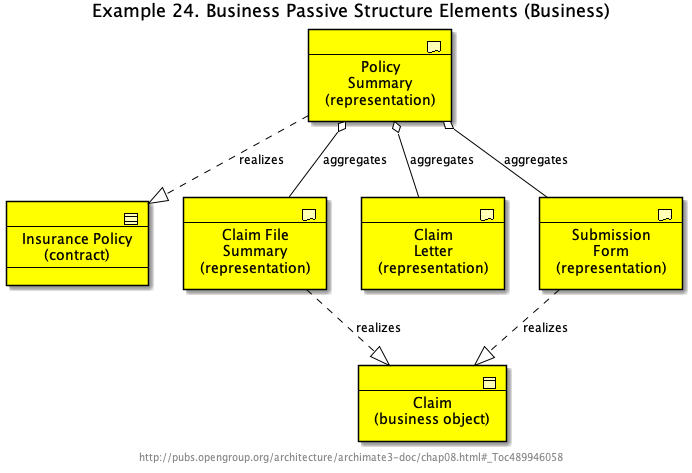

The diagram above was rendered by PlantUML. Its source (embedded in the PNG):
@startuml Ex_24_BusinessPassiveStructureElements


skinparam defaultTextAlignment center
skinparam wrapWidth 400
skinparam maxMessageSize 150
skinparam StereotypeAlignment right

skinparam Arrow {
    Color #000000
    FontColor #000000
    FontSize 12
}
skinparam Folder<<grouping>> {
    Shadowing true
    StereotypeFontSize 0
    FontColor #444444
    BorderColor #444444
    BorderStyle dashed
}
skinparam Folder<<group>> {
    Shadowing true
    StereotypeFontSize 0
    FontColor #444444
    BackgroundColor lightgrey
}
skinparam rectangle<<boundary>> {
    Shadowing false
    StereotypeFontSize 0
    FontColor #444444
    BorderColor #444444
    BorderStyle dashed
}
skinparam node {
  StereotypeAlignment right
}
skinparam cloud {
  StereotypeAlignment right
}
skinparam frame {
  StereotypeAlignment right
}
skinparam archimate {
  StereotypeAlignment right
  RoundCorner<<strategy-capability>> 25
  RoundCorner<<strategy-course-of-action>> 25
  RoundCorner<<business-process>> 25
  RoundCorner<<business-function>> 25
  RoundCorner<<business-interaction>> 25
  RoundCorner<<business-event>> 25
  RoundCorner<<business-service>> 25
  RoundCorner<<application-function>> 25
  RoundCorner<<application-interaction>> 25
  RoundCorner<<application-process>> 25
  RoundCorner<<application-event>> 25
  RoundCorner<<application-service>> 25
  RoundCorner<<technology-function>> 25
  RoundCorner<<technology-process>> 25
  RoundCorner<<technology-interaction>> 25
  RoundCorner<<technology-event>> 25
  RoundCorner<<technology-infra-service>> 25
  RoundCorner<<implementation-workpackage>> 25
  RoundCorner<<implementation-event>> 25
  DiagonalCorner<<motivation-stakeholder>> 12
  DiagonalCorner<<motivation-driver>> 12
  DiagonalCorner<<motivation-assessment>> 12
  DiagonalCorner<<motivation-goal>> 12
  DiagonalCorner<<motivation-outcome>> 12
  DiagonalCorner<<motivation-principle>> 12
  DiagonalCorner<<motivation-requirement>> 12
  DiagonalCorner<<motivation-constraint>> 12
}
skinparam usecase {
  BorderColor #000000
}
























footer http://pubs.opengroup.org/architecture/archimate3-doc/chap08.html#_Toc489946058

title Example 24. Business Passive Structure Elements (Business)

archimate #BUSINESS "---\n Insurance Policy\n(contract) \n---" <<business-contract>> as BCn_1
archimate #BUSINESS "---\n Claim File\nSummary\n(representation)" <<business-representation>> as BRep_3
archimate #BUSINESS "---\n Policy\nSummary\n(representation)" <<business-representation>> as BRep_5
archimate #BUSINESS "---\n Claim\nLetter\n(representation)" <<business-representation>> as BRep_4
archimate #BUSINESS "---\n Submission\nForm\n(representation)" <<business-representation>> as BRep_2
archimate #BUSINESS "---\n Claim\n(business object)" <<business-object>> as BO_8
BRep_3 ..|> BO_8 : "realizes"
BRep_5 o-- BRep_4 : "aggregates"
BRep_2 ..|> BO_8 : "realizes"
BRep_5 ..|> BCn_1 : "realizes"
BRep_5 o-- BRep_2 : "aggregates"
BRep_5 o-- BRep_3 : "aggregates"
@enduml